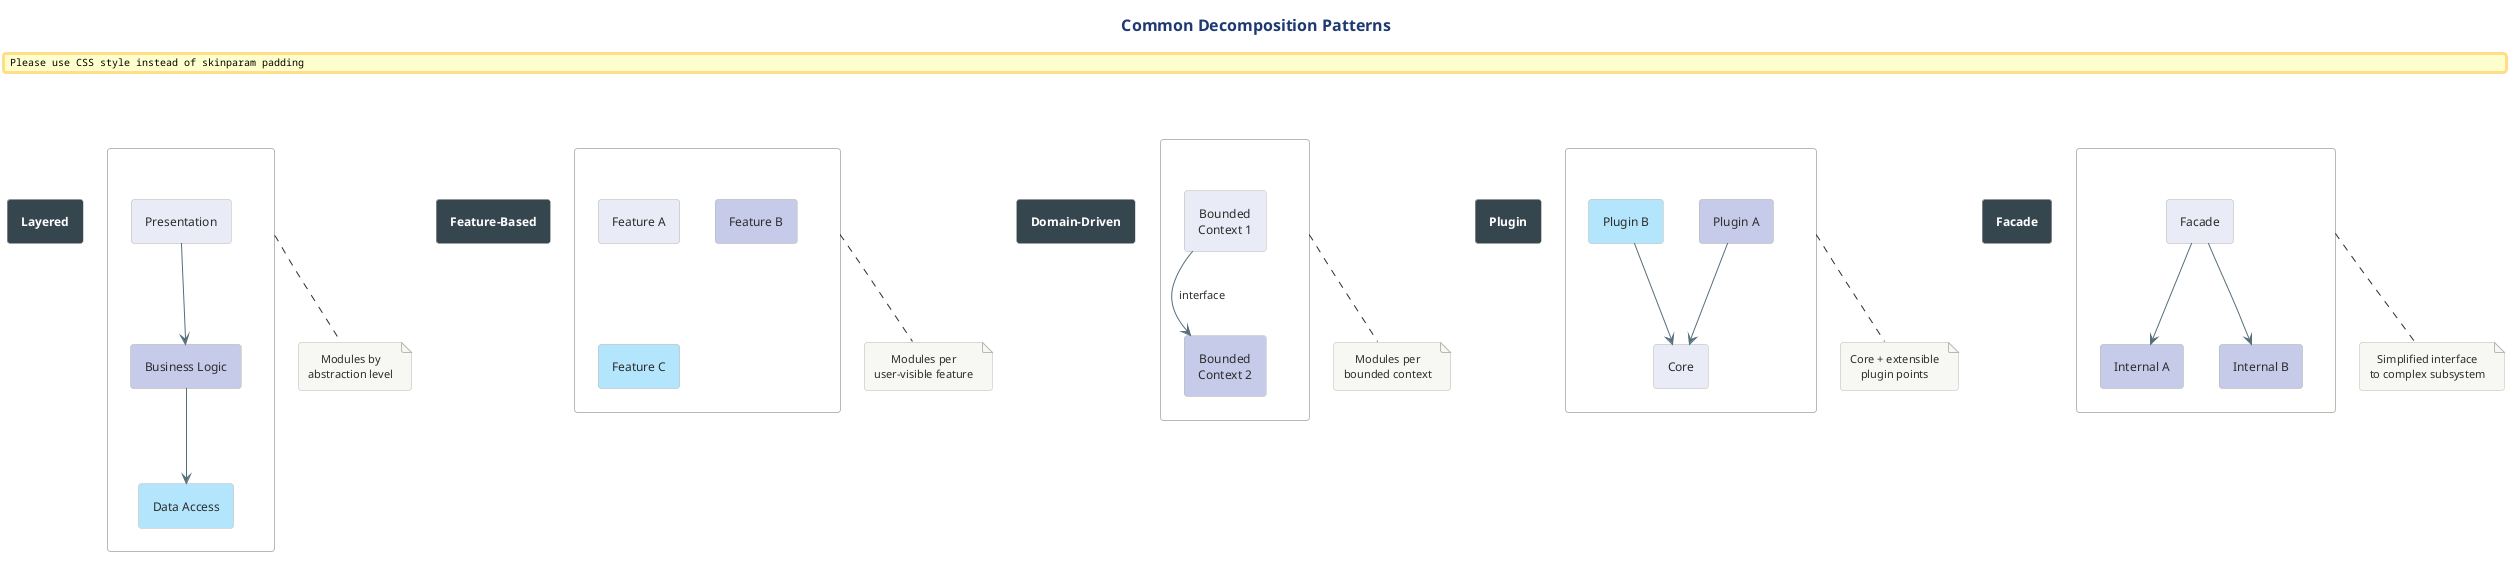

The diagram above was rendered by PlantUML. Its source (embedded in the PNG):
@startuml 08-common-patterns
!include ../../../../../../tooling/styles/plantuml/structural/component-diagram-style.iuml

skinparam padding 4

title Common Decomposition Patterns

together {
  rectangle "**Layered**" as lay_t #37474F;text:white
  rectangle " " as lay #FFFFFF {
    rectangle "Presentation" as l1 #E8EAF6
    rectangle "Business Logic" as l2 #C5CAE9
    rectangle "Data Access" as l3 #B3E5FC
    l1 -[#546E7A]-> l2
    l2 -[#546E7A]-> l3
  }
  note bottom of lay
    Modules by
    abstraction level
  end note
}

together {
  rectangle "**Feature-Based**" as feat_t #37474F;text:white
  rectangle " " as feat #FFFFFF {
    rectangle "Feature A" as f1 #E8EAF6
    rectangle "Feature B" as f2 #C5CAE9
    rectangle "Feature C" as f3 #B3E5FC
  }
  note bottom of feat
    Modules per
    user-visible feature
  end note
}

together {
  rectangle "**Domain-Driven**" as ddd_t #37474F;text:white
  rectangle " " as ddd #FFFFFF {
    rectangle "Bounded\nContext 1" as d1 #E8EAF6
    rectangle "Bounded\nContext 2" as d2 #C5CAE9
    d1 -[#546E7A]-> d2 : interface
  }
  note bottom of ddd
    Modules per
    bounded context
  end note
}

together {
  rectangle "**Plugin**" as plug_t #37474F;text:white
  rectangle " " as plug #FFFFFF {
    rectangle "Core" as p1 #E8EAF6
    rectangle "Plugin A" as p2 #C5CAE9
    rectangle "Plugin B" as p3 #B3E5FC
    p2 -[#546E7A]-> p1
    p3 -[#546E7A]-> p1
  }
  note bottom of plug
    Core + extensible
    plugin points
  end note
}

together {
  rectangle "**Facade**" as fac_t #37474F;text:white
  rectangle " " as fac #FFFFFF {
    rectangle "Facade" as fa1 #E8EAF6
    rectangle "Internal A" as fa2 #C5CAE9
    rectangle "Internal B" as fa3 #C5CAE9
    fa1 -[#546E7A]-> fa2
    fa1 -[#546E7A]-> fa3
  }
  note bottom of fac
    Simplified interface
    to complex subsystem
  end note
}

lay_t -[hidden]right-> feat_t
feat_t -[hidden]right-> ddd_t
ddd_t -[hidden]right-> plug_t
plug_t -[hidden]right-> fac_t

@enduml